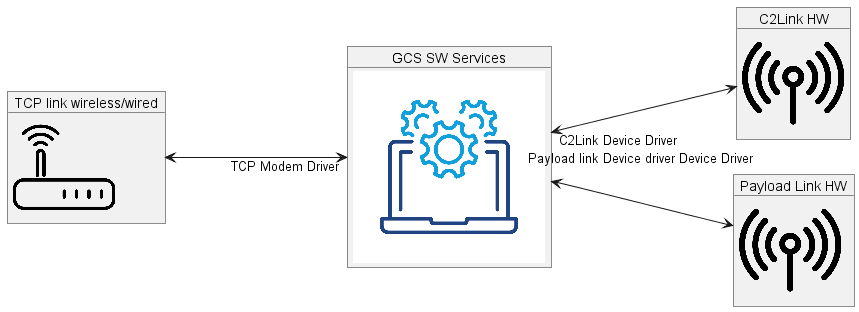

The diagram above was rendered by PlantUML. Its source (embedded in the PNG):
@startuml GCS
left to right direction
allow_mixing 
object "GCS SW Services" as GCSsw
object "C2Link HW" as c2L
object "Payload Link HW" as p2l
object "TCP link wireless/wired" as tcp

GCSsw : <img:images/sw_services.jpg{scale=0.1}>
c2L   : <img:images/antenna.png{scale=0.2}>
p2l    : <img:images/antenna.png{scale=0.2}>
tcp   : <img:images/modem.png{scale=0.2}>

tcp <----> "TCP Modem Driver" GCSsw
GCSsw "C2Link Device Driver" <----> c2L
GCSsw "Payload link Device driver Device Driver" <----> p2l
@enduml